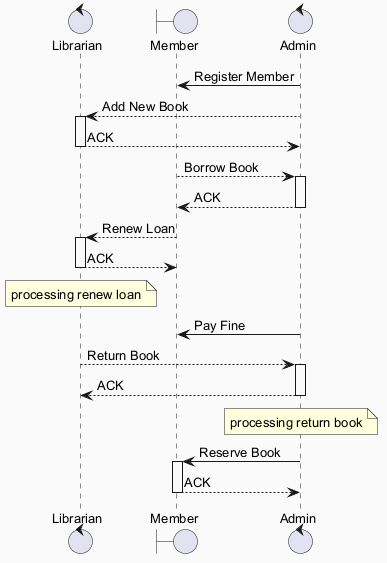

The diagram above was rendered by PlantUML. Its source (embedded in the PNG):
@startuml
skinparam backgroundColor #FAFAFA
skinparam classBackgroundColor #FFF3E0
skinparam classBorderColor #E65100
skinparam defaultFontSize 13
control "Librarian" as L
boundary "Member" as M
control "Admin" as A
A -> M : Register Member
A --> L : Add New Book
activate L
L --> A : ACK
deactivate L
M --> A : Borrow Book
activate A
A --> M : ACK
deactivate A
M --> L : Renew Loan
activate L
L --> M : ACK
deactivate L
note over L : processing renew loan
A -> M : Pay Fine
L --> A : Return Book
activate A
A --> L : ACK
deactivate A
note over A : processing return book
A -> M : Reserve Book
activate M
M --> A : ACK
deactivate M
@enduml